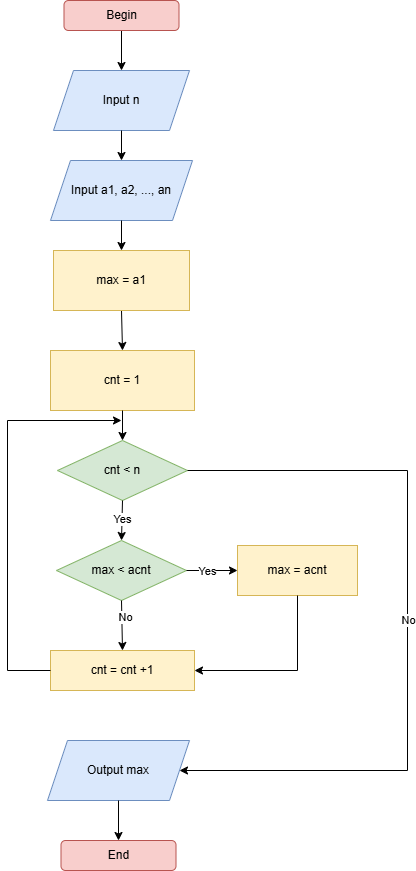

The diagram above was exported from draw.io. Its source (the exported page's mxGraphModel, read from the mxfile embedded in the PNG):
<mxGraphModel dx="1050" dy="556" grid="1" gridSize="10" guides="1" tooltips="1" connect="1" arrows="1" fold="1" page="1" pageScale="1" pageWidth="827" pageHeight="1169" math="0" shadow="0">
  <root>
    <mxCell id="0" />
    <mxCell id="1" parent="0" />
    <mxCell id="rTa4rtE0WcVR0i36OM0U-1" value="Input n" style="shape=parallelogram;perimeter=parallelogramPerimeter;whiteSpace=wrap;html=1;fixedSize=1;fillColor=#dae8fc;strokeColor=#6c8ebf;" vertex="1" parent="1">
      <mxGeometry x="286" y="260" width="136" height="60" as="geometry" />
    </mxCell>
    <mxCell id="rTa4rtE0WcVR0i36OM0U-2" value="" style="endArrow=classic;html=1;rounded=0;exitX=0.5;exitY=1;exitDx=0;exitDy=0;entryX=0.5;entryY=0;entryDx=0;entryDy=0;" edge="1" parent="1" source="rTa4rtE0WcVR0i36OM0U-8" target="rTa4rtE0WcVR0i36OM0U-1">
      <mxGeometry width="50" height="50" relative="1" as="geometry">
        <mxPoint x="354" y="220" as="sourcePoint" />
        <mxPoint x="444" y="190" as="targetPoint" />
      </mxGeometry>
    </mxCell>
    <mxCell id="rTa4rtE0WcVR0i36OM0U-4" value="" style="endArrow=classic;html=1;rounded=0;exitX=0.5;exitY=1;exitDx=0;exitDy=0;entryX=0.5;entryY=0;entryDx=0;entryDy=0;" edge="1" parent="1" source="rTa4rtE0WcVR0i36OM0U-1" target="-gCgBZK1YTD5OY0IWobn-1">
      <mxGeometry width="50" height="50" relative="1" as="geometry">
        <mxPoint x="394" y="400" as="sourcePoint" />
        <mxPoint x="354" y="360" as="targetPoint" />
      </mxGeometry>
    </mxCell>
    <mxCell id="rTa4rtE0WcVR0i36OM0U-6" value="" style="endArrow=classic;html=1;rounded=0;entryX=0.5;entryY=0;entryDx=0;entryDy=0;exitX=0.5;exitY=1;exitDx=0;exitDy=0;" edge="1" parent="1" source="LQenjbX6ZzVLwBw4-qT_-2" target="LQenjbX6ZzVLwBw4-qT_-1">
      <mxGeometry width="50" height="50" relative="1" as="geometry">
        <mxPoint x="540" y="430" as="sourcePoint" />
        <mxPoint x="354" y="460" as="targetPoint" />
      </mxGeometry>
    </mxCell>
    <mxCell id="rTa4rtE0WcVR0i36OM0U-8" value="Begin" style="rounded=1;whiteSpace=wrap;html=1;fillColor=#f8cecc;strokeColor=#b85450;" vertex="1" parent="1">
      <mxGeometry x="296.5" y="190" width="115" height="30" as="geometry" />
    </mxCell>
    <mxCell id="-gCgBZK1YTD5OY0IWobn-1" value="Input a1, a2, ..., an" style="shape=parallelogram;perimeter=parallelogramPerimeter;whiteSpace=wrap;html=1;fixedSize=1;fillColor=#dae8fc;strokeColor=#6c8ebf;" vertex="1" parent="1">
      <mxGeometry x="283" y="350" width="142" height="60" as="geometry" />
    </mxCell>
    <mxCell id="LQenjbX6ZzVLwBw4-qT_-1" value="cnt = 1" style="rounded=0;whiteSpace=wrap;html=1;fillColor=#fff2cc;strokeColor=#d6b656;" vertex="1" parent="1">
      <mxGeometry x="283" y="540" width="144" height="60" as="geometry" />
    </mxCell>
    <mxCell id="LQenjbX6ZzVLwBw4-qT_-2" value="max = a1" style="rounded=0;whiteSpace=wrap;html=1;fillColor=#fff2cc;strokeColor=#d6b656;" vertex="1" parent="1">
      <mxGeometry x="286" y="440" width="136" height="60" as="geometry" />
    </mxCell>
    <mxCell id="LQenjbX6ZzVLwBw4-qT_-3" value="" style="endArrow=classic;html=1;rounded=0;entryX=0.5;entryY=0;entryDx=0;entryDy=0;exitX=0.5;exitY=1;exitDx=0;exitDy=0;" edge="1" parent="1" source="-gCgBZK1YTD5OY0IWobn-1" target="LQenjbX6ZzVLwBw4-qT_-2">
      <mxGeometry width="50" height="50" relative="1" as="geometry">
        <mxPoint x="390" y="470" as="sourcePoint" />
        <mxPoint x="440" y="420" as="targetPoint" />
      </mxGeometry>
    </mxCell>
    <mxCell id="LQenjbX6ZzVLwBw4-qT_-4" value="cnt &amp;lt; n" style="rhombus;whiteSpace=wrap;html=1;fillColor=#d5e8d4;strokeColor=#82b366;" vertex="1" parent="1">
      <mxGeometry x="290" y="630" width="130" height="60" as="geometry" />
    </mxCell>
    <mxCell id="LQenjbX6ZzVLwBw4-qT_-5" value="" style="endArrow=classic;html=1;rounded=0;exitX=0.5;exitY=1;exitDx=0;exitDy=0;entryX=0.5;entryY=0;entryDx=0;entryDy=0;" edge="1" parent="1" source="LQenjbX6ZzVLwBw4-qT_-1" target="LQenjbX6ZzVLwBw4-qT_-4">
      <mxGeometry width="50" height="50" relative="1" as="geometry">
        <mxPoint x="390" y="630" as="sourcePoint" />
        <mxPoint x="440" y="580" as="targetPoint" />
      </mxGeometry>
    </mxCell>
    <mxCell id="LQenjbX6ZzVLwBw4-qT_-6" value="" style="endArrow=classic;html=1;rounded=0;exitX=0.5;exitY=1;exitDx=0;exitDy=0;entryX=0.5;entryY=0;entryDx=0;entryDy=0;" edge="1" parent="1" source="LQenjbX6ZzVLwBw4-qT_-4" target="LQenjbX6ZzVLwBw4-qT_-9">
      <mxGeometry width="50" height="50" relative="1" as="geometry">
        <mxPoint x="390" y="710" as="sourcePoint" />
        <mxPoint x="355" y="740" as="targetPoint" />
      </mxGeometry>
    </mxCell>
    <mxCell id="LQenjbX6ZzVLwBw4-qT_-7" value="Yes" style="edgeLabel;html=1;align=center;verticalAlign=middle;resizable=0;points=[];" vertex="1" connectable="0" parent="LQenjbX6ZzVLwBw4-qT_-6">
      <mxGeometry x="-0.032" relative="1" as="geometry">
        <mxPoint as="offset" />
      </mxGeometry>
    </mxCell>
    <mxCell id="LQenjbX6ZzVLwBw4-qT_-9" value="max &amp;lt; acnt" style="rhombus;whiteSpace=wrap;html=1;fillColor=#d5e8d4;strokeColor=#82b366;" vertex="1" parent="1">
      <mxGeometry x="289" y="730" width="130" height="60" as="geometry" />
    </mxCell>
    <mxCell id="LQenjbX6ZzVLwBw4-qT_-10" value="" style="endArrow=classic;html=1;rounded=0;exitX=1;exitY=0.5;exitDx=0;exitDy=0;entryX=1;entryY=0.5;entryDx=0;entryDy=0;" edge="1" parent="1" source="LQenjbX6ZzVLwBw4-qT_-4" target="LQenjbX6ZzVLwBw4-qT_-13">
      <mxGeometry width="50" height="50" relative="1" as="geometry">
        <mxPoint x="390" y="710" as="sourcePoint" />
        <mxPoint x="360" y="850" as="targetPoint" />
        <Array as="points">
          <mxPoint x="640" y="660" />
          <mxPoint x="640" y="960" />
        </Array>
      </mxGeometry>
    </mxCell>
    <mxCell id="LQenjbX6ZzVLwBw4-qT_-27" value="No" style="edgeLabel;html=1;align=center;verticalAlign=middle;resizable=0;points=[];" vertex="1" connectable="0" parent="LQenjbX6ZzVLwBw4-qT_-10">
      <mxGeometry x="-0.0128" relative="1" as="geometry">
        <mxPoint as="offset" />
      </mxGeometry>
    </mxCell>
    <mxCell id="LQenjbX6ZzVLwBw4-qT_-13" value="Output max" style="shape=parallelogram;perimeter=parallelogramPerimeter;whiteSpace=wrap;html=1;fixedSize=1;fillColor=#dae8fc;strokeColor=#6c8ebf;" vertex="1" parent="1">
      <mxGeometry x="280" y="930" width="142" height="60" as="geometry" />
    </mxCell>
    <mxCell id="LQenjbX6ZzVLwBw4-qT_-14" value="cnt = cnt +1" style="rounded=0;whiteSpace=wrap;html=1;fillColor=#fff2cc;strokeColor=#d6b656;" vertex="1" parent="1">
      <mxGeometry x="283" y="840" width="144" height="40" as="geometry" />
    </mxCell>
    <mxCell id="LQenjbX6ZzVLwBw4-qT_-15" value="" style="endArrow=classic;html=1;rounded=0;exitX=0.5;exitY=1;exitDx=0;exitDy=0;entryX=0.5;entryY=0;entryDx=0;entryDy=0;" edge="1" parent="1" source="LQenjbX6ZzVLwBw4-qT_-9" target="LQenjbX6ZzVLwBw4-qT_-14">
      <mxGeometry width="50" height="50" relative="1" as="geometry">
        <mxPoint x="390" y="770" as="sourcePoint" />
        <mxPoint x="440" y="720" as="targetPoint" />
      </mxGeometry>
    </mxCell>
    <mxCell id="LQenjbX6ZzVLwBw4-qT_-20" value="No" style="edgeLabel;html=1;align=center;verticalAlign=middle;resizable=0;points=[];" vertex="1" connectable="0" parent="LQenjbX6ZzVLwBw4-qT_-15">
      <mxGeometry x="-0.3092" y="3" relative="1" as="geometry">
        <mxPoint as="offset" />
      </mxGeometry>
    </mxCell>
    <mxCell id="LQenjbX6ZzVLwBw4-qT_-16" value="" style="endArrow=classic;html=1;rounded=0;exitX=0;exitY=0.5;exitDx=0;exitDy=0;" edge="1" parent="1" source="LQenjbX6ZzVLwBw4-qT_-14">
      <mxGeometry width="50" height="50" relative="1" as="geometry">
        <mxPoint x="282" y="830" as="sourcePoint" />
        <mxPoint x="354" y="610" as="targetPoint" />
        <Array as="points">
          <mxPoint x="240" y="860" />
          <mxPoint x="240" y="610" />
        </Array>
      </mxGeometry>
    </mxCell>
    <mxCell id="LQenjbX6ZzVLwBw4-qT_-22" value="max = acnt" style="rounded=0;whiteSpace=wrap;html=1;fillColor=#fff2cc;strokeColor=#d6b656;" vertex="1" parent="1">
      <mxGeometry x="470" y="735" width="120" height="50" as="geometry" />
    </mxCell>
    <mxCell id="LQenjbX6ZzVLwBw4-qT_-23" value="" style="endArrow=classic;html=1;rounded=0;exitX=1;exitY=0.5;exitDx=0;exitDy=0;entryX=0;entryY=0.5;entryDx=0;entryDy=0;" edge="1" parent="1" source="LQenjbX6ZzVLwBw4-qT_-9" target="LQenjbX6ZzVLwBw4-qT_-22">
      <mxGeometry width="50" height="50" relative="1" as="geometry">
        <mxPoint x="390" y="770" as="sourcePoint" />
        <mxPoint x="440" y="720" as="targetPoint" />
      </mxGeometry>
    </mxCell>
    <mxCell id="LQenjbX6ZzVLwBw4-qT_-25" value="Yes" style="edgeLabel;html=1;align=center;verticalAlign=middle;resizable=0;points=[];" vertex="1" connectable="0" parent="LQenjbX6ZzVLwBw4-qT_-23">
      <mxGeometry x="-0.2235" relative="1" as="geometry">
        <mxPoint as="offset" />
      </mxGeometry>
    </mxCell>
    <mxCell id="LQenjbX6ZzVLwBw4-qT_-28" value="" style="endArrow=classic;html=1;rounded=0;exitX=0.5;exitY=1;exitDx=0;exitDy=0;entryX=1;entryY=0.5;entryDx=0;entryDy=0;" edge="1" parent="1" source="LQenjbX6ZzVLwBw4-qT_-22" target="LQenjbX6ZzVLwBw4-qT_-14">
      <mxGeometry width="50" height="50" relative="1" as="geometry">
        <mxPoint x="390" y="770" as="sourcePoint" />
        <mxPoint x="530" y="900" as="targetPoint" />
        <Array as="points">
          <mxPoint x="530" y="860" />
        </Array>
      </mxGeometry>
    </mxCell>
    <mxCell id="LQenjbX6ZzVLwBw4-qT_-29" value="End" style="rounded=1;whiteSpace=wrap;html=1;fillColor=#f8cecc;strokeColor=#b85450;" vertex="1" parent="1">
      <mxGeometry x="293.5" y="1030" width="115" height="30" as="geometry" />
    </mxCell>
    <mxCell id="LQenjbX6ZzVLwBw4-qT_-30" value="" style="endArrow=classic;html=1;rounded=0;exitX=0.5;exitY=1;exitDx=0;exitDy=0;entryX=0.5;entryY=0;entryDx=0;entryDy=0;" edge="1" parent="1" source="LQenjbX6ZzVLwBw4-qT_-13" target="LQenjbX6ZzVLwBw4-qT_-29">
      <mxGeometry width="50" height="50" relative="1" as="geometry">
        <mxPoint x="390" y="910" as="sourcePoint" />
        <mxPoint x="440" y="860" as="targetPoint" />
      </mxGeometry>
    </mxCell>
  </root>
</mxGraphModel>